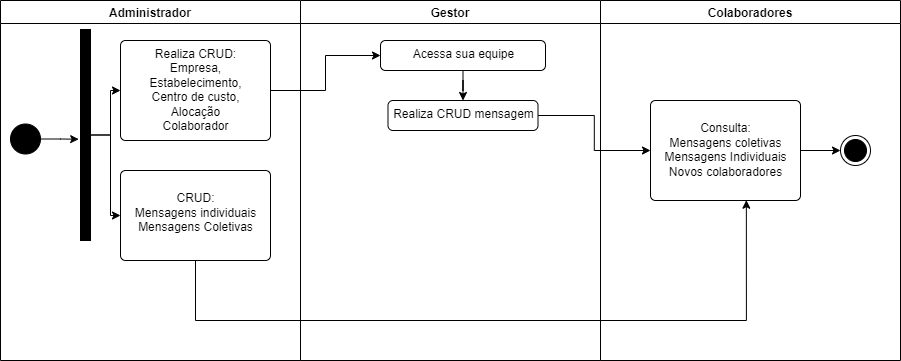

The diagram above was exported from draw.io. Its source (the exported page's mxGraphModel, read from the mxfile embedded in the PNG):
<mxGraphModel dx="1138" dy="510" grid="1" gridSize="10" guides="1" tooltips="1" connect="1" arrows="1" fold="1" page="1" pageScale="1" pageWidth="827" pageHeight="1169" math="0" shadow="0">
  <root>
    <mxCell id="0" />
    <mxCell id="1" parent="0" />
    <mxCell id="IAV-Yq3T5aEIgMlg5Tsf-5" value="Administrador" style="swimlane;" vertex="1" parent="1">
      <mxGeometry x="10" y="130" width="300" height="360" as="geometry" />
    </mxCell>
    <mxCell id="IAV-Yq3T5aEIgMlg5Tsf-11" style="edgeStyle=orthogonalEdgeStyle;rounded=0;orthogonalLoop=1;jettySize=auto;html=1;entryX=-0.182;entryY=0.52;entryDx=0;entryDy=0;entryPerimeter=0;" edge="1" parent="IAV-Yq3T5aEIgMlg5Tsf-5" source="IAV-Yq3T5aEIgMlg5Tsf-8" target="IAV-Yq3T5aEIgMlg5Tsf-10">
      <mxGeometry relative="1" as="geometry" />
    </mxCell>
    <mxCell id="IAV-Yq3T5aEIgMlg5Tsf-8" value="" style="ellipse;fillColor=strokeColor;" vertex="1" parent="IAV-Yq3T5aEIgMlg5Tsf-5">
      <mxGeometry x="10" y="123.5" width="30" height="30" as="geometry" />
    </mxCell>
    <mxCell id="IAV-Yq3T5aEIgMlg5Tsf-16" style="edgeStyle=orthogonalEdgeStyle;rounded=0;orthogonalLoop=1;jettySize=auto;html=1;entryX=0;entryY=0.5;entryDx=0;entryDy=0;" edge="1" parent="IAV-Yq3T5aEIgMlg5Tsf-5" source="IAV-Yq3T5aEIgMlg5Tsf-10" target="IAV-Yq3T5aEIgMlg5Tsf-15">
      <mxGeometry relative="1" as="geometry" />
    </mxCell>
    <mxCell id="IAV-Yq3T5aEIgMlg5Tsf-17" style="edgeStyle=orthogonalEdgeStyle;rounded=0;orthogonalLoop=1;jettySize=auto;html=1;entryX=0;entryY=0.5;entryDx=0;entryDy=0;" edge="1" parent="IAV-Yq3T5aEIgMlg5Tsf-5" source="IAV-Yq3T5aEIgMlg5Tsf-10" target="IAV-Yq3T5aEIgMlg5Tsf-14">
      <mxGeometry relative="1" as="geometry" />
    </mxCell>
    <mxCell id="IAV-Yq3T5aEIgMlg5Tsf-10" value="" style="html=1;points=[];perimeter=orthogonalPerimeter;fillColor=strokeColor;" vertex="1" parent="IAV-Yq3T5aEIgMlg5Tsf-5">
      <mxGeometry x="80" y="29" width="10" height="211" as="geometry" />
    </mxCell>
    <mxCell id="IAV-Yq3T5aEIgMlg5Tsf-14" value="Realiza CRUD:&lt;br&gt;Empresa,&lt;br&gt;Estabelecimento,&lt;br&gt;Centro de custo,&lt;br&gt;Alocação&lt;br&gt;Colaborador" style="html=1;align=center;verticalAlign=top;rounded=1;absoluteArcSize=1;arcSize=10;dashed=0;" vertex="1" parent="IAV-Yq3T5aEIgMlg5Tsf-5">
      <mxGeometry x="120" y="40" width="150" height="100" as="geometry" />
    </mxCell>
    <mxCell id="IAV-Yq3T5aEIgMlg5Tsf-15" value="&lt;br&gt;CRUD:&lt;br&gt;Mensagens individuais&lt;br&gt;Mensagens Coletivas" style="html=1;align=center;verticalAlign=top;rounded=1;absoluteArcSize=1;arcSize=10;dashed=0;" vertex="1" parent="IAV-Yq3T5aEIgMlg5Tsf-5">
      <mxGeometry x="120" y="170" width="150" height="90" as="geometry" />
    </mxCell>
    <mxCell id="IAV-Yq3T5aEIgMlg5Tsf-6" value="Gestor" style="swimlane;" vertex="1" parent="1">
      <mxGeometry x="310" y="130" width="300" height="360" as="geometry" />
    </mxCell>
    <mxCell id="IAV-Yq3T5aEIgMlg5Tsf-33" style="edgeStyle=orthogonalEdgeStyle;rounded=0;orthogonalLoop=1;jettySize=auto;html=1;entryX=0.5;entryY=0;entryDx=0;entryDy=0;" edge="1" parent="IAV-Yq3T5aEIgMlg5Tsf-6" source="IAV-Yq3T5aEIgMlg5Tsf-22" target="IAV-Yq3T5aEIgMlg5Tsf-32">
      <mxGeometry relative="1" as="geometry" />
    </mxCell>
    <mxCell id="IAV-Yq3T5aEIgMlg5Tsf-22" value="Acessa sua equipe" style="html=1;align=center;verticalAlign=top;rounded=1;absoluteArcSize=1;arcSize=10;dashed=0;" vertex="1" parent="IAV-Yq3T5aEIgMlg5Tsf-6">
      <mxGeometry x="80" y="40" width="165" height="30" as="geometry" />
    </mxCell>
    <mxCell id="IAV-Yq3T5aEIgMlg5Tsf-32" value="Realiza CRUD mensagem&lt;br&gt;&lt;br&gt;" style="html=1;align=center;verticalAlign=top;rounded=1;absoluteArcSize=1;arcSize=10;dashed=0;" vertex="1" parent="IAV-Yq3T5aEIgMlg5Tsf-6">
      <mxGeometry x="87.5" y="100" width="150" height="30" as="geometry" />
    </mxCell>
    <mxCell id="IAV-Yq3T5aEIgMlg5Tsf-7" value="Colaboradores" style="swimlane;" vertex="1" parent="1">
      <mxGeometry x="610" y="130" width="300" height="360" as="geometry" />
    </mxCell>
    <mxCell id="IAV-Yq3T5aEIgMlg5Tsf-20" style="edgeStyle=orthogonalEdgeStyle;rounded=0;orthogonalLoop=1;jettySize=auto;html=1;entryX=0;entryY=0.5;entryDx=0;entryDy=0;" edge="1" parent="IAV-Yq3T5aEIgMlg5Tsf-7" source="IAV-Yq3T5aEIgMlg5Tsf-18" target="IAV-Yq3T5aEIgMlg5Tsf-19">
      <mxGeometry relative="1" as="geometry" />
    </mxCell>
    <mxCell id="IAV-Yq3T5aEIgMlg5Tsf-18" value="&lt;br&gt;Consulta:&lt;br&gt;Mensagens coletivas&lt;br&gt;Mensagens Individuais&lt;br&gt;Novos colaboradores" style="html=1;align=center;verticalAlign=top;rounded=1;absoluteArcSize=1;arcSize=10;dashed=0;" vertex="1" parent="IAV-Yq3T5aEIgMlg5Tsf-7">
      <mxGeometry x="50" y="100" width="150" height="100" as="geometry" />
    </mxCell>
    <mxCell id="IAV-Yq3T5aEIgMlg5Tsf-19" value="" style="ellipse;html=1;shape=endState;fillColor=strokeColor;" vertex="1" parent="IAV-Yq3T5aEIgMlg5Tsf-7">
      <mxGeometry x="240" y="135" width="30" height="30" as="geometry" />
    </mxCell>
    <mxCell id="IAV-Yq3T5aEIgMlg5Tsf-21" style="edgeStyle=orthogonalEdgeStyle;rounded=0;orthogonalLoop=1;jettySize=auto;html=1;entryX=0.639;entryY=0.997;entryDx=0;entryDy=0;entryPerimeter=0;" edge="1" parent="1" source="IAV-Yq3T5aEIgMlg5Tsf-15" target="IAV-Yq3T5aEIgMlg5Tsf-18">
      <mxGeometry relative="1" as="geometry">
        <Array as="points">
          <mxPoint x="205" y="450" />
          <mxPoint x="756" y="450" />
        </Array>
      </mxGeometry>
    </mxCell>
    <mxCell id="IAV-Yq3T5aEIgMlg5Tsf-23" style="edgeStyle=orthogonalEdgeStyle;rounded=0;orthogonalLoop=1;jettySize=auto;html=1;entryX=0;entryY=0.5;entryDx=0;entryDy=0;" edge="1" parent="1" source="IAV-Yq3T5aEIgMlg5Tsf-14" target="IAV-Yq3T5aEIgMlg5Tsf-22">
      <mxGeometry relative="1" as="geometry" />
    </mxCell>
    <mxCell id="IAV-Yq3T5aEIgMlg5Tsf-34" style="edgeStyle=orthogonalEdgeStyle;rounded=0;orthogonalLoop=1;jettySize=auto;html=1;entryX=0;entryY=0.5;entryDx=0;entryDy=0;" edge="1" parent="1" source="IAV-Yq3T5aEIgMlg5Tsf-32" target="IAV-Yq3T5aEIgMlg5Tsf-18">
      <mxGeometry relative="1" as="geometry" />
    </mxCell>
  </root>
</mxGraphModel>